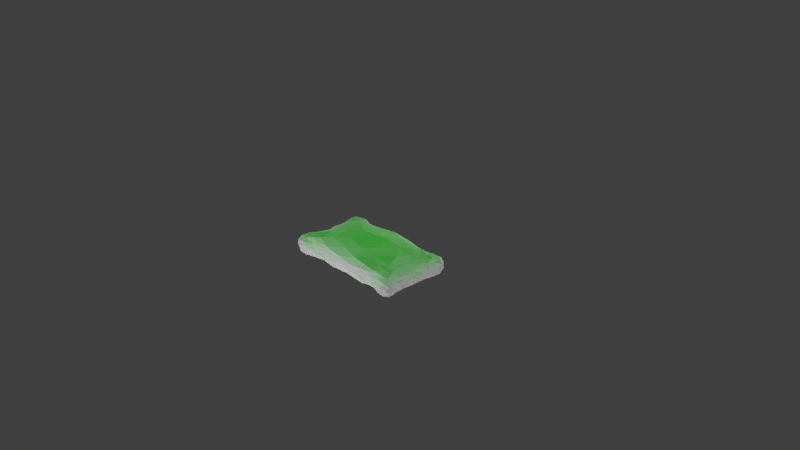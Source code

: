 # Source: Pillow.blend  (saved by Blender 2.79.0; exported with 4.5.12 LTS)
import bpy
from mathutils import Matrix  # noqa: F401  (used for matrix-valued properties, if any)

bpy.ops.wm.read_factory_settings(use_empty=True)
scene = bpy.context.scene
scene.name = 'Scene'

# ---- collections
col_collection_1 = bpy.data.collections.new('Collection 1'); scene.collection.children.link(col_collection_1)

# ---- images (referenced by path relative to the original .blend; pixels are not part of the script)
import os
ASSET_DIR = os.environ.get("B2B_ASSET_DIR", "")  # directory of the original .blend (textures are referenced by path, not embedded)
HERE = os.path.dirname(os.path.abspath(__file__))  # packed textures are extracted next to this script under _unpacked/

def load_image(name, relpath, width, height, colorspace="sRGB"):
    """Load a texture the original file referenced (path relative to the .blend, or extracted next to this script)."""
    p = next((c for c in (os.path.join(HERE, relpath), os.path.join(ASSET_DIR, relpath)) if relpath and os.path.exists(c)), "")
    if p:
        img = bpy.data.images.load(p, check_existing=True)
        img.name = name
    else:  # same state as the original file: an image datablock whose file is absent (Cycles renders it pink)
        img = bpy.data.images.new(name, width, height)
        img.source = "FILE"
        img.filepath = "//" + (relpath or name)
    img.colorspace_settings.name = colorspace
    return img
img_baked_pillow_test = load_image('baked pillow test', '', 1024, 1024, 'sRGB')

# ---- materials (node trees are filled in below, after node groups)
mat_material_002 = bpy.data.materials.new('Material.002')
mat_material_002.alpha_threshold = 0.0
mat_material_002.roughness = 0.5

# ---- material node trees
mat_material_002.use_nodes = True; mat_material_002.node_tree.nodes.clear()
_N = mat_material_002.node_tree.nodes; _L = mat_material_002.node_tree.links
n0 = _N.new('ShaderNodeOutputMaterial'); n0.name = 'Material Output'; n0.location = (300, 300)
n1 = _N.new('ShaderNodeBsdfDiffuse'); n1.name = 'Diffuse BSDF'; n1.location = (10, 300)
n2 = _N.new('ShaderNodeTexImage'); n2.name = 'Image Texture'; n2.location = (186, 166)
n2.width = 140
n2.image = img_baked_pillow_test
_L.new(n1.outputs[0], n0.inputs[0])
n0.is_active_output = True

# ---- world
world_world = bpy.data.worlds.new('World'); scene.world = world_world
world_world.color = (0.05088, 0.05088, 0.05088)
world_world.use_sun_shadow = False
world_world.sun_shadow_jitter_overblur = 0.0
world_world.cycles.sampling_method = 'MANUAL'

# ---- cameras
cam_camera = bpy.data.cameras.new('Camera')
cam_camera.clip_end = 100.0
cam_camera.lens = 35.0
cam_camera.sensor_width = 32.0
cam_camera.sensor_height = 18.0
cam_camera.ortho_scale = 7.314
cam_camera.dof.focus_distance = 0.0

# ---- lights
light_lamp_005 = bpy.data.lights.new('Lamp.005', 'POINT')
light_lamp_005.transmission_factor = 0.0
light_lamp_005.cutoff_distance = 30.0
light_lamp_005.energy = 100.0
light_lamp_005.shadow_buffer_clip_start = 1.001
light_lamp_005.shadow_soft_size = 0.1
light_lamp_005.shadow_maximum_resolution = 0.006
light_lamp_005.use_absolute_resolution = True
light_lamp_004 = bpy.data.lights.new('Lamp.004', 'POINT')
light_lamp_004.transmission_factor = 0.0
light_lamp_004.cutoff_distance = 30.0
light_lamp_004.energy = 100.0
light_lamp_004.shadow_buffer_clip_start = 1.001
light_lamp_004.shadow_soft_size = 0.1
light_lamp_004.shadow_maximum_resolution = 0.006
light_lamp_004.use_absolute_resolution = True
light_lamp_003 = bpy.data.lights.new('Lamp.003', 'POINT')
light_lamp_003.transmission_factor = 0.0
light_lamp_003.cutoff_distance = 30.0
light_lamp_003.energy = 100.0
light_lamp_003.shadow_buffer_clip_start = 1.001
light_lamp_003.shadow_soft_size = 0.1
light_lamp_003.shadow_maximum_resolution = 0.006
light_lamp_003.use_absolute_resolution = True
light_lamp_002 = bpy.data.lights.new('Lamp.002', 'POINT')
light_lamp_002.transmission_factor = 0.0
light_lamp_002.cutoff_distance = 30.0
light_lamp_002.energy = 100.0
light_lamp_002.shadow_buffer_clip_start = 1.001
light_lamp_002.shadow_soft_size = 0.1
light_lamp_002.shadow_maximum_resolution = 0.006
light_lamp_002.use_absolute_resolution = True
light_lamp_001 = bpy.data.lights.new('Lamp.001', 'POINT')
light_lamp_001.transmission_factor = 0.0
light_lamp_001.cutoff_distance = 30.0
light_lamp_001.energy = 100.0
light_lamp_001.shadow_buffer_clip_start = 1.001
light_lamp_001.shadow_soft_size = 0.1
light_lamp_001.shadow_maximum_resolution = 0.006
light_lamp_001.use_absolute_resolution = True
light_lamp = bpy.data.lights.new('Lamp', 'POINT')
light_lamp.color = (0.02372, 1.0, 0.0)
light_lamp.transmission_factor = 0.0
light_lamp.cutoff_distance = 30.0
light_lamp.energy = 100.0
light_lamp.shadow_buffer_clip_start = 1.001
light_lamp.shadow_soft_size = 0.1
light_lamp.shadow_maximum_resolution = 0.006
light_lamp.use_absolute_resolution = True

# ---- meshes
me_icosphere = bpy.data.meshes.new('Icosphere')
me_icosphere.from_pydata([(0.0, 0.0008979, -0.971), (0.7522, -0.5567, -0.511), (-0.2275, -0.5704, -0.1857), (-0.8559, -0.0009717, -0.4169), (-0.2363, 0.6693, -0.2069), (0.7868, 0.5731, -0.6636), (0.2284, -0.5856, 0.2006), (-0.7479, -0.555, 0.5524), (-0.7195, 0.5459, 0.3927), (0.2339, 0.6422, 0.1688), (0.7901, -0.008092, 0.284), (0.0, 0.0003155, 0.9248), (-0.1592, -0.4502, -0.618), (0.4198, -0.2986, -0.7721), (0.2191, -0.5578, -0.2265), (0.8206, -0.0002708, -0.4717), (0.4287, 0.3137, -0.8992), (-0.5244, 0.0001716, -0.8394), (-0.7088, -0.5252, -0.6122), (-0.1563, 0.4817, -0.7196), (-0.7251, 0.544, -0.7153), (0.2302, 0.6551, -0.2697), (0.8584, -0.3442, 0.02025), (0.8485, 0.308, -0.02759), (0.0, -0.5978, 0.007814), (0.5146, -0.6123, 0.00583), (-0.8584, -0.3442, 0.02025), (-0.5146, -0.6123, 0.00583), (-0.6, 0.6687, -0.06882), (-0.8485, 0.308, -0.02759), (0.6, 0.6687, -0.06882), (0.0, 0.6581, -0.02357), (0.6962, -0.5106, 0.5682), (-0.2177, -0.5746, 0.2639), (-0.754, -0.01137, 0.361), (-0.2277, 0.6203, 0.2448), (0.6762, 0.4979, 0.4429), (0.1581, -0.4654, 0.6975), (0.515, 0.0005278, 0.7788), (-0.4139, -0.2982, 0.7703), (-0.413, 0.2964, 0.7529), (0.1563, 0.4647, 0.7055), (-0.07999, -0.237, -0.7642), (0.5725, -0.4061, -0.6017), (-0.006341, -0.5324, -0.2115), (0.7909, -0.2719, -0.4702), (0.5957, 0.4503, -0.8111), (-0.2625, -4.827e-05, -0.9177), (-0.7944, -0.2585, -0.4706), (-0.08063, 0.2432, -0.844), (-0.4945, 0.6496, -0.4222), (0.5098, 0.6425, -0.4422), (0.8814, -0.4749, -0.2907), (0.824, 0.1475, 0.1331), (-0.1141, -0.5886, -0.07335), (0.373, -0.5762, 0.07673), (-0.8686, -0.1582, -0.1974), (-0.664, -0.6661, 0.2149), (-0.3924, 0.6704, -0.14), (-0.8364, 0.4223, 0.2168), (0.7482, 0.716, -0.2448), (0.1128, 0.6588, 0.06418), (0.4501, -0.5515, 0.3134), (-0.4626, -0.5457, 0.3162), (-0.761, 0.2614, 0.407), (0.006684, 0.6169, 0.2126), (0.764, 0.2483, 0.4058), (0.2004, -0.5835, 0.4446), (0.2616, 0.0, 0.9056), (-0.5761, -0.417, 0.6458), (-0.563, 0.4203, 0.611), (0.1994, 0.6027, 0.4701), (-0.2092, -0.5502, -0.4367), (0.2116, -0.1513, -0.8844), (0.4466, -0.5543, -0.2633), (0.8081, 0.263, -0.5337), (0.2127, 0.1545, -0.9253), (-0.7113, 9.269e-05, -0.6544), (-0.4344, -0.5561, -0.2562), (-0.213, 0.6529, -0.5555), (-0.8105, 0.2507, -0.5247), (-0.006793, 0.6618, -0.2723), (0.8324, -0.1562, 0.1663), (0.8628, 0.4423, -0.2679), (0.1138, -0.6063, 0.08281), (0.6449, -0.5811, -0.1285), (-0.8806, -0.4585, 0.3096), (-0.3667, -0.5681, -0.05051), (-0.6884, 0.6836, 0.2598), (-0.8439, 0.1576, -0.2323), (0.3745, 0.6485, 0.05561), (-0.112, 0.6715, -0.1001), (0.7868, -0.2637, 0.4721), (0.006618, -0.6048, 0.2667), (-0.7852, -0.2776, 0.4805), (-0.4764, 0.5918, 0.3129), (0.4626, 0.5897, 0.3029), (0.07979, -0.246, 0.8681), (0.6793, -0.001482, 0.5258), (-0.2113, -0.1514, 0.8896), (-0.211, 0.1533, 0.8967), (0.08162, 0.2466, 0.8993), (0.3375, 0.2433, 0.7895), (0.59, 0.2461, 0.6046), (0.4169, 0.4663, 0.5855), (-0.1271, 0.3776, 0.731), (-0.04462, 0.6024, 0.5455), (-0.3309, 0.5261, 0.5494), (-0.4195, 0.0001933, 0.8076), (-0.628, 0.1526, 0.6405), (-0.6256, -0.1536, 0.6083), (-0.1288, -0.3827, 0.747), (-0.3337, -0.5102, 0.5605), (-0.04822, -0.5512, 0.5104), (0.3341, -0.2383, 0.7393), (0.4233, -0.4865, 0.6261), (0.6062, -0.244, 0.7131), (0.81, 0.4164, 0.2685), (0.8405, 0.612, 0.06775), (0.6697, 0.6435, 0.2423), (-0.1115, 0.6696, 0.1011), (-0.2408, 0.6651, -0.03353), (-0.381, 0.6581, 0.1244), (-0.8218, 0.1465, 0.1878), (-0.8642, 0.001555, -0.02946), (-0.8367, -0.156, 0.2197), (-0.3699, -0.5743, 0.09734), (-0.2438, -0.593, 0.009193), (-0.1102, -0.5998, 0.1296), (0.6505, -0.6052, 0.2288), (0.855, -0.6062, 0.05452), (0.8506, -0.4466, 0.3471), (0.2408, 0.6651, -0.03353), (0.3875, 0.6591, -0.1692), (0.1063, 0.667, -0.13), (-0.8405, 0.612, 0.06775), (-0.7371, 0.7319, -0.3803), (-0.8664, 0.4237, -0.3547), (-0.855, -0.6062, 0.05452), (-0.8768, -0.4694, -0.3657), (-0.6399, -0.5939, -0.1822), (0.2438, -0.593, 0.009193), (0.1097, -0.5739, -0.1026), (0.3647, -0.5721, -0.07658), (0.8642, 0.001555, -0.02946), (0.8545, -0.1549, -0.2394), (0.8405, 0.1562, -0.2664), (0.3395, 0.5498, -0.607), (0.1292, 0.3972, -0.7904), (0.04628, 0.615, -0.5421), (-0.4354, 0.5256, -0.7069), (-0.3438, 0.2495, -0.8457), (-0.6236, 0.2618, -0.7814), (-0.6068, -0.25, -0.6871), (-0.3441, -0.25, -0.8506), (-0.4192, -0.4642, -0.5836), (0.6395, 0.155, -0.6958), (0.6361, -0.1542, -0.6765), (0.4231, 3.174e-05, -0.832), (0.05102, -0.529, -0.4111), (0.1298, -0.3785, -0.702), (0.3335, -0.5141, -0.5509), (0.7851, -0.4189, -0.5512), (0.8403, -0.5289, -0.456), (0.8483, -0.2422, 0.07174), (0.5774, -0.601, -0.0259), (0.7656, -0.3972, 0.6217), (0.5539, -0.4927, 0.5799), (0.6564, -0.3911, 0.6698), (0.6728, -0.5746, 0.4043), (0.895, -0.4819, 0.07625), (0.8707, -0.4024, 0.2024), (0.3695, -0.5659, 0.01574), (0.873, -0.4212, -0.08863), (0.4432, -0.5916, 0.04206), (0.5701, -0.5402, 0.4057), (0.6108, -0.5391, -0.3758), (0.7076, -0.595, -0.3552), (0.5909, -0.6182, 0.1147), (0.6733, -0.6531, 0.03192), (0.7968, -0.4893, 0.5477), (0.4383, -0.5933, -0.03827), (0.8428, -0.1592, -0.01446), (0.8561, -0.2532, -0.08623), (0.8617, -0.08001, -0.1503), (0.8593, -0.07973, 0.07438), (0.4967, -0.5846, -0.09218), (0.4086, -0.5699, -0.1503), (0.5374, -0.5454, -0.1746), (0.3058, -0.5793, -0.03743), (0.3089, -0.5942, 0.05178), (0.8231, -0.3431, 0.4489), (0.8233, -0.3079, 0.2352), (0.8246, -0.2005, 0.3331), (0.8082, -0.5962, 0.4102), (0.7675, -0.6476, 0.1943), (0.872, -0.5463, 0.2392), (0.4163, -0.5625, 0.1677), (0.5104, -0.5915, 0.1282), (0.5444, -0.5807, 0.263), (0.7053, -0.2486, 0.6141), (0.5109, -0.3701, 0.6502), (0.4397, -0.5474, 0.5052), (0.7727, -0.6543, -0.1137), (0.8243, -0.6152, -0.3207), (0.8877, -0.5569, -0.1413), (0.8321, -0.3254, -0.1751), (0.8306, -0.3801, -0.4199), (0.8349, -0.2177, -0.388), (0.6816, 0.5147, -0.7099), (0.655, 0.6556, -0.6048), (0.7619, 0.6774, -0.527), (0.8526, 0.3732, -0.1471), (0.4967, 0.6355, -0.03719), (0.5806, 0.5768, 0.3518), (0.6289, 0.3645, 0.5217), (0.5461, 0.4958, 0.5485), (0.7647, 0.4671, 0.4228), (0.7376, 0.7064, 0.03701), (0.6515, 0.6638, 0.09449), (0.8508, 0.1472, -0.03797), (0.8535, 0.2229, 0.06783), (0.6715, 0.7044, -0.1299), (0.7223, 0.3702, 0.4412), (0.8066, 0.4072, -0.6158), (0.8522, 0.5244, -0.4865), (0.8355, 0.3611, 0.1247), (0.873, 0.4514, 0.004484), (0.6776, 0.613, 0.36), (0.3839, 0.6485, -0.05302), (0.5011, 0.6394, -0.1319), (0.8475, 0.2254, -0.1541), (0.7085, 0.3481, -0.6772), (0.5523, 0.5778, -0.6701), (0.8395, 0.2921, -0.2816), (0.8364, 0.2075, -0.3993), (0.8467, 0.3422, -0.4447), (0.8308, 0.07878, -0.161), (0.859, 0.07342, 0.04897), (0.3128, 0.6644, -0.09991), (0.3065, 0.6443, 0.003457), (0.5772, 0.6218, 0.2317), (0.5561, 0.6363, 0.1187), (0.4414, 0.6194, 0.188), (0.7957, 0.5848, 0.31), (0.8678, 0.5226, 0.2156), (0.7585, 0.6701, 0.2187), (0.8045, 0.2028, 0.2908), (0.8412, 0.2809, 0.2129), (0.7909, 0.329, 0.3569), (0.4353, 0.5373, 0.4751), (0.5077, 0.3784, 0.6601), (0.6816, 0.2469, 0.5157), (0.8692, 0.5346, -0.1234), (0.8339, 0.6306, -0.3056), (0.7714, 0.7016, -0.0895), (0.578, 0.6736, -0.2152), (0.632, 0.6634, -0.429), (0.4678, 0.6598, -0.2859), (-0.8208, 0.4927, 0.4099), (-0.742, 0.3884, 0.4194), (-0.6321, 0.4739, 0.4771), (-0.7773, 0.3834, -0.6341), (-0.6595, 0.6764, 0.07703), (-0.8555, 0.2254, -0.1283), (-0.7153, 0.07494, 0.4953), (-0.3839, 0.6485, -0.05302), (-0.4983, 0.6369, -0.009462), (-0.8083, 0.07157, 0.303), (-0.873, 0.4514, 0.004484), (-0.7203, 0.6627, -0.6275), (-0.8128, 0.4954, -0.5788), (-0.577, 0.5283, -0.6713), (-0.6253, 0.6392, -0.6525), (-0.5013, 0.6385, -0.12), (-0.8511, 0.3635, 0.09555), (-0.779, 0.1318, 0.4116), (-0.8439, 0.1291, -0.4768), (-0.7263, 0.6422, 0.3251), (-0.857, 0.07595, -0.3196), (-0.6146, 0.6134, 0.3486), (-0.8428, 0.2192, 0.09204), (-0.8508, 0.1472, -0.03797), (-0.7376, 0.7064, 0.03701), (-0.6597, 0.7201, -0.1585), (-0.8459, 0.3649, -0.1779), (-0.6718, 0.3898, -0.7326), (-0.7139, 0.2525, -0.643), (-0.4597, 0.5918, -0.5689), (-0.8401, 0.2847, -0.2779), (-0.8294, 0.3254, -0.4632), (-0.8477, 0.2, -0.3698), (-0.8766, 0.5358, -0.156), (-0.7813, 0.7261, -0.1373), (-0.8435, 0.645, -0.4364), (-0.8347, 0.6107, 0.3422), (-0.772, 0.6873, 0.1897), (-0.8741, 0.5321, 0.1658), (-0.8418, 0.07144, 0.07334), (-0.8005, 0.3393, 0.351), (-0.8381, 0.2839, 0.2119), (-0.7942, 0.2099, 0.3144), (-0.4516, 0.6143, 0.2102), (-0.5643, 0.6383, 0.1259), (-0.5951, 0.629, 0.2114), (-0.3101, 0.6548, 0.03993), (-0.5218, 0.5279, 0.4963), (-0.5922, 0.2823, 0.6029), (-0.6733, 0.3373, 0.5352), (-0.6931, 0.2052, 0.5118), (-0.3159, 0.6736, -0.08657), (-0.8385, 0.07775, -0.1383), (-0.5652, 0.6666, -0.2058), (-0.458, 0.6689, -0.2557), (-0.6072, 0.6505, -0.4229), (-0.7102, -0.6372, 0.4281), (-0.6007, -0.5499, 0.379), (-0.6601, -0.4829, 0.6033), (-0.5815, -0.5243, -0.3968), (-0.8883, -0.4067, 0.1868), (-0.4389, -0.5948, -0.02872), (-0.8428, -0.1592, -0.01446), (-0.84, -0.2388, 0.0984), (-0.6733, -0.6531, 0.03192), (-0.8099, -0.5061, -0.5262), (-0.6759, -0.6045, -0.4372), (-0.7683, -0.3951, -0.6041), (-0.8657, -0.251, -0.06642), (-0.5978, -0.6195, 0.1042), (-0.8468, -0.5225, 0.4883), (-0.7869, -0.4187, 0.6173), (-0.4436, -0.5883, 0.05516), (-0.895, -0.4819, 0.07625), (-0.8574, -0.4176, -0.1065), (-0.5724, -0.5945, -0.03898), (-0.4937, -0.5874, -0.08977), (-0.5257, -0.545, -0.1824), (-0.4023, -0.5712, -0.1345), (-0.7562, -0.6443, -0.143), (-0.8808, -0.5569, -0.1748), (-0.8023, -0.6086, -0.3834), (-0.8308, -0.6131, 0.3495), (-0.8642, -0.542, 0.2053), (-0.7778, -0.6674, 0.1619), (-0.5607, -0.575, 0.2404), (-0.5167, -0.5923, 0.1315), (-0.4222, -0.5639, 0.1948), (-0.8146, -0.206, 0.3556), (-0.8282, -0.3202, 0.2405), (-0.8297, -0.3613, 0.4162), (-0.8344, -0.08047, 0.08999), (-0.702, -0.3567, 0.6597), (-0.5194, -0.5029, 0.4772), (-0.8675, -0.07997, -0.1292), (-0.8328, -0.3188, -0.1723), (-0.8457, -0.2119, -0.3625), (-0.825, -0.3639, -0.4364)], [], [(0, 73, 42), (1, 43, 45, 162), (0, 42, 47), (0, 47, 49), (0, 49, 76), (1, 162, 163), (2, 44, 54), (3, 48, 355, 56), (4, 50, 313, 58), (5, 210, 211), (1, 163, 177), (2, 54, 87), (3, 56, 89, 279), (4, 58, 91), (5, 211, 225), (6, 62, 67), (7, 316, 317), (8, 260, 261), (9, 65, 71), (10, 66, 98), (38, 102, 68), (38, 103, 102), (36, 214, 216), (41, 105, 101), (41, 106, 105), (35, 95, 107), (40, 108, 100), (40, 109, 108), (34, 94, 110), (39, 111, 99), (39, 112, 111), (33, 93, 113), (37, 114, 97), (37, 115, 114), (32, 166, 168), (23, 226, 221), (23, 227, 226), (30, 213, 219), (31, 120, 61), (31, 121, 120), (28, 263, 267), (29, 281, 275), (29, 282, 281), (26, 319, 322), (27, 331, 328), (27, 127, 126, 331), (24, 84, 128), (25, 178, 174), (25, 179, 178), (22, 164, 171), (30, 229, 213), (30, 230, 229), (21, 81, 134), (28, 283, 263), (28, 284, 283), (20, 262, 271), (26, 332, 319), (26, 333, 332), (18, 318, 325), (24, 141, 84), (24, 142, 141), (14, 74, 187, 143), (22, 182, 164), (22, 183, 182), (15, 75, 235, 146), (16, 147, 46), (16, 148, 147), (19, 79, 149), (19, 150, 79), (19, 151, 150), (17, 77, 152), (17, 153, 77), (17, 154, 153), (12, 72, 155), (15, 156, 75), (15, 157, 156), (13, 73, 158), (12, 159, 72), (12, 160, 159), (13, 43, 161), (161, 74, 14), (161, 43, 74), (43, 1, 176, 74), (159, 161, 14), (159, 160, 161), (160, 13, 161), (72, 44, 2), (72, 159, 44), (159, 14, 44), (158, 76, 16), (158, 73, 76), (73, 0, 76), (156, 158, 16), (156, 157, 158), (157, 13, 158), (75, 232, 224), (75, 156, 46, 232), (156, 16, 46), (155, 78, 318, 18), (155, 72, 78), (72, 2, 78), (153, 155, 18), (153, 154, 155), (154, 12, 155), (77, 48, 3), (77, 153, 48), (153, 18, 326, 48), (152, 287, 286), (152, 77, 80, 287), (77, 3, 277, 80), (272, 286, 20), (150, 151, 152), (151, 17, 152), (79, 50, 4), (79, 150, 288, 50), (150, 272, 288), (149, 81, 21), (149, 79, 81), (79, 4, 81), (147, 149, 21), (147, 148, 149), (148, 19, 149), (46, 233, 209), (46, 147, 51, 233), (147, 21, 51), (146, 234, 231), (146, 235, 234), (75, 224, 236), (144, 237, 220), (144, 184, 145, 146, 237), (145, 15, 146), (82, 53, 10), (82, 185, 144, 238, 53), (144, 220, 238), (143, 186, 181), (143, 187, 186), (74, 176, 188), (141, 189, 172), (141, 142, 143, 189), (142, 14, 143), (84, 55, 6), (84, 141, 190, 55), (141, 172, 190), (140, 335, 334), (140, 336, 335), (78, 2, 87, 337), (138, 338, 323), (138, 339, 338), (139, 324, 340), (86, 341, 329), (86, 342, 341), (138, 323, 343), (137, 289, 285), (137, 290, 289), (80, 277, 291), (135, 292, 269), (135, 293, 292), (136, 270, 294), (88, 295, 278), (88, 296, 295), (135, 269, 297), (134, 91, 31), (134, 81, 91), (81, 4, 91), (132, 134, 31), (132, 239, 133, 134), (133, 21, 134), (90, 61, 9), (90, 240, 132, 61), (132, 31, 61), (131, 191, 180), (131, 192, 191), (82, 10, 92, 193), (129, 194, 169), (129, 195, 194), (130, 170, 196), (55, 197, 62, 6), (55, 198, 197), (129, 169, 199), (128, 93, 33), (128, 84, 93), (84, 6, 93), (126, 128, 33), (126, 127, 128), (127, 24, 128), (57, 344, 315), (57, 345, 344), (126, 33, 63, 346), (125, 347, 94, 34), (125, 348, 347), (86, 329, 349), (123, 125, 34, 268), (123, 298, 124, 350, 125), (124, 321, 350), (59, 299, 259), (59, 300, 299), (123, 268, 301), (122, 302, 95, 35), (122, 303, 302), (88, 278, 304), (120, 122, 35), (120, 121, 305, 122), (121, 266, 305), (61, 65, 9), (61, 120, 65), (120, 35, 65), (119, 241, 228), (119, 242, 241), (90, 9, 96, 243), (117, 244, 217), (117, 245, 244), (118, 218, 246), (53, 247, 66, 10), (53, 248, 247), (117, 217, 249), (116, 98, 38), (116, 200, 92, 98), (92, 10, 98), (114, 116, 38), (114, 115, 201, 116), (115, 167, 201), (97, 68, 11), (97, 114, 68), (114, 38, 68), (113, 67, 37), (113, 93, 67), (93, 6, 67), (111, 113, 37), (111, 112, 113), (112, 33, 113), (99, 97, 11), (99, 111, 97), (111, 37, 97), (110, 69, 39), (110, 94, 351, 69), (94, 330, 351), (108, 110, 39), (108, 109, 110), (109, 265, 34, 110), (100, 99, 11), (100, 108, 99), (108, 39, 99), (107, 70, 40), (107, 95, 306, 70), (95, 280, 306), (105, 107, 40), (105, 106, 107), (106, 35, 107), (101, 100, 11), (101, 105, 100), (105, 40, 100), (104, 71, 41), (104, 250, 96, 71), (96, 9, 71), (102, 104, 41), (102, 103, 251, 104), (103, 215, 251), (68, 101, 11), (68, 102, 101), (102, 41, 101), (98, 103, 38), (98, 66, 252, 103), (66, 223, 252), (71, 106, 41), (71, 65, 106), (65, 35, 106), (70, 307, 109, 40), (70, 308, 307), (64, 276, 309), (69, 112, 39), (69, 352, 63, 112), (63, 33, 112), (67, 115, 37), (67, 62, 202, 115), (62, 175, 202), (83, 253, 212), (83, 254, 253), (60, 222, 255), (91, 121, 31), (91, 58, 310, 121), (58, 274, 310), (89, 311, 264), (89, 56, 353, 124, 311), (56, 327, 353), (87, 127, 27, 320), (87, 54, 127), (54, 24, 127), (85, 203, 165), (85, 204, 203), (52, 173, 205), (60, 256, 222), (60, 257, 256), (51, 21, 133, 258), (58, 312, 274), (58, 313, 312), (50, 273, 314), (56, 354, 327), (56, 355, 354), (48, 326, 356), (54, 142, 24), (54, 44, 142), (44, 14, 142), (52, 206, 173), (52, 207, 206), (45, 15, 145, 208), (76, 148, 16), (76, 49, 148), (49, 19, 148), (49, 151, 19), (49, 47, 151), (47, 17, 151), (47, 154, 17), (47, 42, 154), (42, 12, 154), (45, 157, 15), (45, 43, 157), (43, 13, 157), (42, 160, 12), (42, 73, 160), (73, 13, 160), (206, 208, 145), (206, 207, 208), (207, 45, 208), (173, 183, 22), (173, 206, 183), (206, 145, 183), (205, 170, 130), (205, 173, 170), (173, 22, 170), (203, 205, 130), (203, 204, 205), (204, 52, 205), (165, 179, 25), (165, 203, 179), (203, 130, 179), (202, 167, 115), (202, 175, 167), (175, 32, 167), (201, 168, 116), (201, 167, 168), (167, 32, 168), (199, 175, 62), (199, 169, 175), (169, 32, 175), (197, 199, 62), (197, 198, 199), (198, 129, 199), (196, 171, 131), (196, 170, 171), (170, 22, 171), (194, 196, 131), (194, 195, 196), (195, 130, 196), (169, 180, 32), (169, 194, 180), (194, 131, 180), (191, 193, 92), (191, 192, 193), (192, 82, 193), (180, 166, 32), (180, 191, 166), (191, 92, 166), (190, 174, 55), (190, 172, 174), (172, 25, 174), (172, 181, 25), (172, 189, 181), (189, 143, 181), (188, 177, 85), (188, 176, 177), (176, 1, 177), (186, 188, 85), (186, 187, 188), (187, 74, 188), (181, 165, 25), (181, 186, 165), (186, 85, 165), (182, 184, 144), (182, 183, 184), (183, 145, 184), (164, 185, 82), (164, 182, 185), (182, 144, 185), (171, 192, 131), (171, 164, 192), (164, 82, 192), (178, 195, 129), (178, 179, 195), (179, 130, 195), (174, 198, 55), (174, 178, 198), (178, 129, 198), (168, 200, 116), (168, 166, 200), (166, 92, 200), (177, 204, 85), (177, 163, 204), (163, 52, 204), (163, 207, 52), (163, 162, 207), (162, 45, 207), (256, 258, 133), (256, 257, 258), (257, 51, 258), (222, 230, 30), (222, 256, 230), (256, 133, 230), (255, 218, 118), (255, 222, 218), (222, 30, 218), (253, 255, 118), (253, 254, 255), (254, 60, 255), (212, 227, 23), (212, 253, 227), (253, 118, 227), (252, 215, 103), (252, 223, 215), (223, 36, 215), (251, 216, 104), (251, 215, 216), (215, 36, 216), (249, 223, 66), (249, 217, 223), (217, 36, 223), (247, 249, 66), (247, 248, 249), (248, 117, 249), (246, 219, 119), (246, 218, 219), (218, 30, 219), (244, 246, 119), (244, 245, 246), (245, 118, 246), (217, 228, 36), (217, 244, 228), (244, 119, 228), (241, 243, 96), (241, 242, 243), (242, 90, 243), (228, 214, 36), (228, 241, 214), (241, 96, 214), (238, 221, 53), (238, 220, 221), (220, 23, 221), (220, 231, 23), (220, 237, 231), (237, 146, 231), (236, 225, 83), (236, 224, 225), (224, 5, 225), (234, 236, 83), (234, 235, 236), (235, 75, 236), (231, 212, 23), (231, 234, 212), (234, 83, 212), (209, 210, 5), (209, 233, 210), (233, 51, 210), (224, 209, 5), (224, 232, 209), (232, 46, 209), (229, 239, 132), (229, 230, 239), (230, 133, 239), (213, 240, 90), (213, 229, 240), (229, 132, 240), (219, 242, 119), (219, 213, 242), (213, 90, 242), (226, 245, 117), (226, 227, 245), (227, 118, 245), (221, 248, 53), (221, 226, 248), (226, 117, 248), (216, 250, 104), (216, 214, 250), (214, 96, 250), (225, 254, 83), (225, 211, 254), (211, 60, 254), (211, 257, 60), (211, 210, 257), (210, 51, 257), (314, 270, 136), (314, 273, 270), (273, 20, 270), (312, 314, 136), (312, 313, 314), (313, 50, 314), (274, 284, 28), (274, 312, 284), (312, 136, 284), (264, 282, 29), (264, 311, 282), (311, 124, 282), (310, 266, 121), (310, 274, 266), (274, 28, 266), (309, 265, 109), (309, 276, 265), (276, 34, 265), (307, 309, 109), (307, 308, 309), (308, 64, 309), (306, 261, 70), (306, 280, 261), (280, 8, 261), (305, 267, 122), (305, 266, 267), (266, 28, 267), (304, 280, 95), (304, 278, 280), (278, 8, 280), (302, 304, 95), (302, 303, 304), (303, 88, 304), (301, 276, 64), (301, 268, 276), (268, 34, 276), (299, 301, 64), (299, 300, 301), (300, 123, 301), (259, 260, 8), (259, 299, 260), (299, 64, 260), (297, 275, 59), (297, 269, 275), (269, 29, 275), (295, 297, 59), (295, 296, 297), (296, 135, 297), (278, 259, 8), (278, 295, 259), (295, 59, 259), (294, 271, 137), (294, 270, 271), (270, 20, 271), (292, 294, 137), (292, 293, 294), (293, 136, 294), (269, 285, 29), (269, 292, 285), (292, 137, 285), (291, 279, 89), (291, 277, 279), (277, 3, 279), (289, 291, 89), (289, 290, 291), (290, 80, 291), (285, 264, 29), (285, 289, 264), (289, 89, 264), (288, 273, 50), (288, 272, 273), (272, 20, 273), (150, 152, 286, 272), (286, 262, 20), (286, 287, 262), (287, 80, 262), (271, 290, 137), (271, 262, 290), (262, 80, 290), (283, 293, 135), (283, 284, 293), (284, 136, 293), (263, 296, 88), (263, 283, 296), (283, 135, 296), (281, 298, 123), (281, 282, 298), (282, 124, 298), (275, 300, 59), (275, 281, 300), (281, 123, 300), (267, 303, 122), (267, 263, 303), (263, 88, 303), (261, 308, 70), (261, 260, 308), (260, 64, 308), (356, 324, 139), (356, 326, 324), (326, 18, 324), (354, 356, 139), (354, 355, 356), (355, 48, 356), (327, 333, 26), (327, 354, 333), (354, 139, 333), (353, 321, 124), (353, 327, 321), (327, 26, 321), (351, 317, 69), (351, 330, 317), (330, 7, 317), (350, 322, 125), (350, 321, 322), (321, 26, 322), (349, 330, 94), (349, 329, 330), (329, 7, 330), (347, 349, 94), (347, 348, 349), (348, 86, 349), (344, 346, 63), (344, 345, 346), (345, 126, 346), (315, 316, 7), (315, 344, 316), (344, 63, 316), (343, 328, 57), (343, 323, 328), (323, 27, 328), (341, 343, 57), (341, 342, 343), (342, 138, 343), (329, 315, 7), (329, 341, 315), (341, 57, 315), (340, 325, 140), (340, 324, 325), (324, 18, 325), (338, 340, 140), (338, 339, 340), (339, 139, 340), (323, 334, 27), (323, 338, 334), (338, 140, 334), (335, 337, 87), (335, 336, 337), (336, 78, 337), (334, 320, 27), (334, 335, 320), (335, 87, 320), (325, 336, 140), (325, 318, 336), (318, 78, 336), (332, 339, 138), (332, 333, 339), (333, 139, 339), (319, 342, 86), (319, 332, 342), (332, 138, 342), (328, 345, 57), (328, 331, 345), (331, 126, 345), (322, 348, 125), (322, 319, 348), (319, 86, 348), (317, 352, 69), (317, 316, 352), (316, 63, 352)])
_uv = me_icosphere.uv_layers.new(name='UVMap')
_uv.uv.foreach_set('vector', [0.05857, 0.9397, 0.02792, 0.9852, 0.01327, 0.9083, 0.7258, 0.8553, 0.7551, 0.8064, 0.7895, 0.8639, 0.7544, 0.8602, 0.05857, 0.9397, 0.01327, 0.9083, 0.05857, 0.8737, 0.8296, 0.648, 0.8309, 0.5868, 0.887, 0.6319, 0.8296, 0.648, 0.887, 0.6319, 0.865, 0.7002, 0.7258, 0.8553, 0.7544, 0.8602, 0.734, 0.8788, 0.5649, 0.2885, 0.5611, 0.2336, 0.5913, 0.2622, 0.1856, 0.5667, 0.2435, 0.5648, 0.2297, 0.5885, 0.2121, 0.6261, 0.2716, 0.2794, 0.3236, 0.3378, 0.2868, 0.3326, 0.2601, 0.3192, 0.3485, 0.01832, 0.3402, 0.0518, 0.3214, 0.02729, 0.5047, 0.04333, 0.5174, 0.02221, 0.5392, 0.05653, 0.5649, 0.2885, 0.5913, 0.2622, 0.5929, 0.3245, 0.1856, 0.5667, 0.2121, 0.6261, 0.1443, 0.6053, 0.1653, 0.5872, 0.2716, 0.2794, 0.2601, 0.3192, 0.2457, 0.2513, 0.4331, 0.8491, 0.4108, 0.8143, 0.4455, 0.8098, 0.6556, 0.1815, 0.6825, 0.1282, 0.709, 0.1915, 0.7208, 0.4259, 0.6843, 0.3874, 0.7318, 0.4045, 0.3529, 0.7281, 0.3701, 0.6994, 0.3719, 0.7358, 0.179, 0.1727, 0.1735, 0.2295, 0.1128, 0.1881, 0.5682, 0.6242, 0.5123, 0.5919, 0.5678, 0.5604, 0.9224, 0.08319, 0.974, 0.1256, 0.9328, 0.1465, 0.5682, 0.4914, 0.5131, 0.5355, 0.5135, 0.4787, 0.1066, 0.0708, 0.1303, 0.09197, 0.08612, 0.1051, 0.05903, 0.2043, 0.05734, 0.2746, 0.01327, 0.2275, 0.05903, 0.2043, 0.1012, 0.2497, 0.05734, 0.2746, 0.1713, 0.2877, 0.1609, 0.3503, 0.1046, 0.3201, 0.9838, 0.3097, 0.9267, 0.3134, 0.9649, 0.2619, 0.9838, 0.3097, 0.9457, 0.3626, 0.9267, 0.3134, 0.1595, 0.7572, 0.2135, 0.7965, 0.1812, 0.8245, 0.862, 0.3134, 0.8421, 0.2435, 0.9013, 0.2636, 0.862, 0.3134, 0.8016, 0.2932, 0.8421, 0.2435, 0.664, 0.2919, 0.6679, 0.237, 0.7199, 0.2533, 0.8205, 0.173, 0.8703, 0.1287, 0.8794, 0.1924, 0.8205, 0.173, 0.8099, 0.1073, 0.8703, 0.1287, 0.7998, 0.03982, 0.8273, 0.02253, 0.8326, 0.04973, 0.4965, 0.7002, 0.4858, 0.6625, 0.516, 0.6779, 0.4965, 0.7002, 0.4652, 0.6927, 0.4858, 0.6625, 0.2241, 0.07745, 0.2186, 0.1036, 0.1872, 0.06855, 0.2263, 0.2256, 0.2015, 0.2558, 0.2048, 0.2, 0.2263, 0.2256, 0.2336, 0.2844, 0.2015, 0.2558, 0.2488, 0.3717, 0.2182, 0.3896, 0.233, 0.3482, 0.1042, 0.6489, 0.1192, 0.6815, 0.08762, 0.6765, 0.1042, 0.6489, 0.1396, 0.6528, 0.1192, 0.6815, 0.2448, 0.6866, 0.2526, 0.7291, 0.2189, 0.7015, 0.6044, 0.3618, 0.6156, 0.3448, 0.6252, 0.3836, 0.6044, 0.3618, 0.608, 0.2951, 0.6255, 0.3272, 0.6156, 0.3448, 0.6107, 0.2352, 0.6287, 0.2082, 0.6362, 0.2639, 0.6167, 0.1087, 0.6417, 0.09142, 0.6234, 0.1266, 0.6167, 0.1087, 0.6251, 0.07029, 0.6417, 0.09142, 0.6411, 0.6933, 0.6189, 0.6797, 0.6553, 0.6503, 0.2241, 0.07745, 0.2246, 0.1308, 0.2186, 0.1036, 0.2241, 0.07745, 0.2393, 0.1003, 0.2246, 0.1308, 0.2754, 0.1636, 0.281, 0.2216, 0.2476, 0.1971, 0.2488, 0.3717, 0.2292, 0.4078, 0.2182, 0.3896, 0.2488, 0.3717, 0.2708, 0.3842, 0.2292, 0.4078, 0.0769, 0.4741, 0.1092, 0.4996, 0.08291, 0.508, 0.2448, 0.6866, 0.273, 0.7052, 0.2526, 0.7291, 0.2448, 0.6866, 0.2654, 0.6588, 0.273, 0.7052, 0.4644, 0.4011, 0.5133, 0.3725, 0.5048, 0.3957, 0.6107, 0.2352, 0.6138, 0.1753, 0.6287, 0.2082, 0.6107, 0.2352, 0.5873, 0.2067, 0.6138, 0.1753, 0.561, 0.1781, 0.5556, 0.1217, 0.5803, 0.1326, 0.596, 0.1443, 0.6411, 0.6933, 0.5999, 0.6997, 0.6189, 0.6797, 0.6411, 0.6933, 0.6202, 0.7183, 0.5999, 0.6997, 0.5614, 0.8081, 0.5027, 0.8208, 0.5161, 0.79, 0.5284, 0.7585, 0.901, 0.7522, 0.9631, 0.7413, 0.9343, 0.7953, 0.901, 0.7522, 0.9228, 0.6837, 0.9631, 0.7413, 0.9434, 0.6169, 0.9867, 0.6088, 0.9793, 0.6725, 0.9434, 0.6169, 0.9531, 0.5494, 0.9867, 0.6088, 0.9434, 0.6169, 0.8879, 0.568, 0.9531, 0.5494, 0.1993, 0.4683, 0.1934, 0.5108, 0.1405, 0.4706, 0.1993, 0.4683, 0.2487, 0.5143, 0.1934, 0.5108, 0.8335, 0.5268, 0.7787, 0.5722, 0.7844, 0.5157, 0.4683, 0.2654, 0.5094, 0.2806, 0.473, 0.3299, 0.8487, 0.8686, 0.8741, 0.8136, 0.9039, 0.8605, 0.8487, 0.8686, 0.8074, 0.8164, 0.8741, 0.8136, 0.7721, 0.7611, 0.7998, 0.7044, 0.8351, 0.7566, 0.4683, 0.2654, 0.5178, 0.2169, 0.5094, 0.2806, 0.4683, 0.2654, 0.452, 0.1929, 0.5178, 0.2169, 0.4385, 0.1202, 0.4799, 0.08547, 0.4902, 0.1455, 0.4902, 0.1455, 0.5556, 0.1217, 0.561, 0.1781, 0.4902, 0.1455, 0.4799, 0.08547, 0.5556, 0.1217, 0.4799, 0.08547, 0.5047, 0.04333, 0.5325, 0.07973, 0.5556, 0.1217, 0.5178, 0.2169, 0.4902, 0.1455, 0.561, 0.1781, 0.5178, 0.2169, 0.452, 0.1929, 0.4902, 0.1455, 0.452, 0.1929, 0.4385, 0.1202, 0.4902, 0.1455, 0.5094, 0.2806, 0.5611, 0.2336, 0.5649, 0.2885, 0.5094, 0.2806, 0.5178, 0.2169, 0.5611, 0.2336, 0.5178, 0.2169, 0.561, 0.1781, 0.5611, 0.2336, 0.8351, 0.7566, 0.865, 0.7002, 0.901, 0.7522, 0.8351, 0.7566, 0.7998, 0.7044, 0.865, 0.7002, 0.7998, 0.7044, 0.8296, 0.648, 0.865, 0.7002, 0.8741, 0.8136, 0.8351, 0.7566, 0.901, 0.7522, 0.8741, 0.8136, 0.8074, 0.8164, 0.8351, 0.7566, 0.8074, 0.8164, 0.7721, 0.7611, 0.8351, 0.7566, 0.9039, 0.8605, 0.9171, 0.8294, 0.9323, 0.8553, 0.9039, 0.8605, 0.8741, 0.8136, 0.9343, 0.7953, 0.9171, 0.8294, 0.8741, 0.8136, 0.901, 0.7522, 0.9343, 0.7953, 0.473, 0.3299, 0.5466, 0.3384, 0.5133, 0.3725, 0.4644, 0.4011, 0.473, 0.3299, 0.5094, 0.2806, 0.5466, 0.3384, 0.5094, 0.2806, 0.5649, 0.2885, 0.5466, 0.3384, 0.09805, 0.9135, 0.1502, 0.8737, 0.1502, 0.9465, 0.4441, 0.3734, 0.4112, 0.3067, 0.473, 0.3299, 0.4112, 0.3067, 0.4683, 0.2654, 0.473, 0.3299, 0.1934, 0.5108, 0.2435, 0.5648, 0.1856, 0.5667, 0.1934, 0.5108, 0.2487, 0.5143, 0.2435, 0.5648, 0.09805, 0.9135, 0.1502, 0.9465, 0.1192, 0.9541, 0.08512, 0.947, 0.1405, 0.4706, 0.1379, 0.5034, 0.111, 0.4767, 0.1405, 0.4706, 0.1934, 0.5108, 0.1344, 0.531, 0.1379, 0.5034, 0.1934, 0.5108, 0.1856, 0.5667, 0.1593, 0.5471, 0.1344, 0.531, 0.9548, 0.5167, 0.9222, 0.4923, 0.9564, 0.4787, 0.9531, 0.5494, 0.8879, 0.568, 0.8925, 0.5029, 0.8879, 0.568, 0.8335, 0.5268, 0.8925, 0.5029, 0.3471, 0.2658, 0.3236, 0.3378, 0.2716, 0.2794, 0.3471, 0.2658, 0.3821, 0.3171, 0.3538, 0.3261, 0.3236, 0.3378, 0.3821, 0.3171, 0.3772, 0.3527, 0.3538, 0.3261, 0.338, 0.2026, 0.281, 0.2216, 0.2754, 0.1636, 0.338, 0.2026, 0.3471, 0.2658, 0.281, 0.2216, 0.3471, 0.2658, 0.2716, 0.2794, 0.281, 0.2216, 0.3448, 0.1293, 0.338, 0.2026, 0.2754, 0.1636, 0.9631, 0.7413, 0.9228, 0.6837, 0.9793, 0.6725, 0.9228, 0.6837, 0.9434, 0.6169, 0.9793, 0.6725, 0.9343, 0.7953, 0.9672, 0.7898, 0.9522, 0.82, 0.3821, 0.06209, 0.3448, 0.1293, 0.3072, 0.09112, 0.3549, 0.07567, 0.3448, 0.1293, 0.2754, 0.1636, 0.3072, 0.09112, 0.5284, 0.7585, 0.4982, 0.7612, 0.5139, 0.7312, 0.5284, 0.7585, 0.5161, 0.79, 0.4982, 0.7612, 0.5027, 0.8208, 0.4702, 0.8396, 0.486, 0.8006, 0.5644, 0.7034, 0.5462, 0.733, 0.532, 0.7039, 0.5644, 0.7034, 0.5815, 0.733, 0.5974, 0.7546, 0.5284, 0.7585, 0.5462, 0.733, 0.5974, 0.7546, 0.5614, 0.8081, 0.5284, 0.7585, 0.6004, 0.6556, 0.533, 0.6612, 0.5682, 0.6242, 0.6004, 0.6556, 0.583, 0.6786, 0.5644, 0.7034, 0.549, 0.6837, 0.533, 0.6612, 0.5644, 0.7034, 0.532, 0.7039, 0.549, 0.6837, 0.596, 0.1443, 0.5944, 0.1117, 0.6057, 0.1268, 0.596, 0.1443, 0.5803, 0.1326, 0.5944, 0.1117, 0.5556, 0.1217, 0.5325, 0.07973, 0.576, 0.1004, 0.6138, 0.1753, 0.6041, 0.1593, 0.6163, 0.1443, 0.6138, 0.1753, 0.5873, 0.2067, 0.596, 0.1443, 0.6041, 0.1593, 0.5873, 0.2067, 0.561, 0.1781, 0.596, 0.1443, 0.6287, 0.2082, 0.6299, 0.1443, 0.6556, 0.1815, 0.6287, 0.2082, 0.6138, 0.1753, 0.624, 0.1598, 0.6299, 0.1443, 0.6138, 0.1753, 0.6163, 0.1443, 0.624, 0.1598, 0.5611, 0.3901, 0.5831, 0.3553, 0.5935, 0.3753, 0.5611, 0.3901, 0.5615, 0.3617, 0.5831, 0.3553, 0.5466, 0.3384, 0.5649, 0.2885, 0.5929, 0.3245, 0.5741, 0.3321, 0.6109, 0.4461, 0.5693, 0.4195, 0.6089, 0.4014, 0.6109, 0.4461, 0.5592, 0.4492, 0.5693, 0.4195, 0.2861, 0.5977, 0.2996, 0.5611, 0.3168, 0.5999, 0.2594, 0.7611, 0.2916, 0.7776, 0.2669, 0.8074, 0.2594, 0.7611, 0.2814, 0.7393, 0.2916, 0.7776, 0.6109, 0.4461, 0.6089, 0.4014, 0.6366, 0.4289, 0.09071, 0.5646, 0.1182, 0.5892, 0.09713, 0.6101, 0.09071, 0.5646, 0.1159, 0.5427, 0.1182, 0.5892, 0.1344, 0.531, 0.1593, 0.5471, 0.14, 0.5702, 0.03433, 0.6599, 0.05914, 0.6082, 0.07177, 0.6506, 0.03433, 0.6599, 0.01658, 0.6063, 0.05914, 0.6082, 0.3212, 0.3981, 0.3736, 0.3885, 0.3338, 0.4231, 0.1789, 0.4008, 0.1622, 0.4387, 0.1644, 0.4117, 0.1789, 0.4008, 0.1961, 0.4197, 0.1622, 0.4387, 0.03433, 0.6599, 0.07177, 0.6506, 0.04837, 0.6865, 0.2476, 0.1971, 0.2457, 0.2513, 0.2263, 0.2256, 0.2476, 0.1971, 0.281, 0.2216, 0.2457, 0.2513, 0.281, 0.2216, 0.2716, 0.2794, 0.2457, 0.2513, 0.2237, 0.1664, 0.2476, 0.1971, 0.2263, 0.2256, 0.2237, 0.1664, 0.2367, 0.1472, 0.2503, 0.1273, 0.2476, 0.1971, 0.2503, 0.1273, 0.2754, 0.1636, 0.2476, 0.1971, 0.201, 0.1356, 0.2048, 0.2, 0.179, 0.1727, 0.201, 0.1356, 0.2138, 0.1511, 0.2237, 0.1664, 0.2048, 0.2, 0.2237, 0.1664, 0.2263, 0.2256, 0.2048, 0.2, 0.666, 0.6147, 0.6436, 0.5881, 0.6765, 0.5639, 0.666, 0.6147, 0.6344, 0.6395, 0.6436, 0.5881, 0.6004, 0.6556, 0.5682, 0.6242, 0.626, 0.5802, 0.6113, 0.6152, 0.6673, 0.07817, 0.7089, 0.04168, 0.7056, 0.07477, 0.6673, 0.07817, 0.6618, 0.04919, 0.7089, 0.04168, 0.6992, 0.6865, 0.6721, 0.6824, 0.6874, 0.6424, 0.6299, 0.1443, 0.6502, 0.1347, 0.6825, 0.1282, 0.6556, 0.1815, 0.6299, 0.1443, 0.6432, 0.1112, 0.6502, 0.1347, 0.6673, 0.07817, 0.7056, 0.07477, 0.6731, 0.1045, 0.6362, 0.2639, 0.6679, 0.237, 0.664, 0.2919, 0.6362, 0.2639, 0.6287, 0.2082, 0.6679, 0.237, 0.6287, 0.2082, 0.6556, 0.1815, 0.6679, 0.237, 0.6255, 0.3272, 0.6362, 0.2639, 0.664, 0.2919, 0.6255, 0.3272, 0.608, 0.2951, 0.6362, 0.2639, 0.608, 0.2951, 0.6107, 0.2352, 0.6362, 0.2639, 0.6496, 0.4015, 0.6548, 0.3759, 0.6954, 0.4155, 0.6496, 0.4015, 0.6316, 0.3638, 0.6548, 0.3759, 0.6255, 0.3272, 0.664, 0.2919, 0.6721, 0.3526, 0.6462, 0.3412, 0.1965, 0.7277, 0.2024, 0.7629, 0.2135, 0.7965, 0.1595, 0.7572, 0.1965, 0.7277, 0.2316, 0.7394, 0.2024, 0.7629, 0.2594, 0.7611, 0.2669, 0.8074, 0.2342, 0.7837, 0.1316, 0.708, 0.1965, 0.7277, 0.1595, 0.7572, 0.1437, 0.7391, 0.1316, 0.708, 0.1521, 0.683, 0.1712, 0.6605, 0.1847, 0.6932, 0.1965, 0.7277, 0.1712, 0.6605, 0.2056, 0.6709, 0.1847, 0.6932, 0.07037, 0.7037, 0.08352, 0.7401, 0.048, 0.748, 0.07037, 0.7037, 0.1008, 0.7081, 0.08352, 0.7401, 0.1316, 0.708, 0.1437, 0.7391, 0.1131, 0.7365, 0.2017, 0.3224, 0.1834, 0.3418, 0.1609, 0.3503, 0.1713, 0.2877, 0.2017, 0.3224, 0.2047, 0.3675, 0.1834, 0.3418, 0.4086, 0.8949, 0.4195, 0.8787, 0.4195, 0.9127, 0.2015, 0.2558, 0.2017, 0.3224, 0.1713, 0.2877, 0.2015, 0.2558, 0.2336, 0.2844, 0.2187, 0.3031, 0.2017, 0.3224, 0.2336, 0.2844, 0.2404, 0.3191, 0.2187, 0.3031, 0.2048, 0.2, 0.1735, 0.2295, 0.179, 0.1727, 0.2048, 0.2, 0.2015, 0.2558, 0.1735, 0.2295, 0.2015, 0.2558, 0.1713, 0.2877, 0.1735, 0.2295, 0.1539, 0.06749, 0.1577, 0.08999, 0.1273, 0.06831, 0.1539, 0.06749, 0.1832, 0.09257, 0.1577, 0.08999, 0.201, 0.1356, 0.179, 0.1727, 0.1437, 0.1198, 0.17, 0.1223, 0.4744, 0.6262, 0.4374, 0.6144, 0.464, 0.5864, 0.4744, 0.6262, 0.4509, 0.641, 0.4374, 0.6144, 0.188, 0.02171, 0.1989, 0.04604, 0.1579, 0.04513, 0.533, 0.6612, 0.5218, 0.6219, 0.5123, 0.5919, 0.5682, 0.6242, 0.533, 0.6612, 0.5042, 0.642, 0.5218, 0.6219, 0.4744, 0.6262, 0.464, 0.5864, 0.4942, 0.6045, 0.6223, 0.5132, 0.5678, 0.5604, 0.5682, 0.4914, 0.6223, 0.5132, 0.6232, 0.5419, 0.626, 0.5802, 0.5678, 0.5604, 0.626, 0.5802, 0.5682, 0.6242, 0.5678, 0.5604, 0.8703, 0.1287, 0.8665, 0.0616, 0.9224, 0.08319, 0.8703, 0.1287, 0.8099, 0.1073, 0.8357, 0.08527, 0.8665, 0.0616, 0.8099, 0.1073, 0.8047, 0.07482, 0.8357, 0.08527, 0.8794, 0.1924, 0.9328, 0.1465, 0.9349, 0.2111, 0.8794, 0.1924, 0.8703, 0.1287, 0.9328, 0.1465, 0.8703, 0.1287, 0.9224, 0.08319, 0.9328, 0.1465, 0.7199, 0.2533, 0.709, 0.1915, 0.762, 0.2045, 0.7199, 0.2533, 0.6679, 0.237, 0.709, 0.1915, 0.6679, 0.237, 0.6556, 0.1815, 0.709, 0.1915, 0.8421, 0.2435, 0.7886, 0.2228, 0.8205, 0.173, 0.8421, 0.2435, 0.8016, 0.2932, 0.7886, 0.2228, 0.7268, 0.3239, 0.664, 0.2919, 0.7199, 0.2533, 0.9013, 0.2636, 0.8794, 0.1924, 0.9349, 0.2111, 0.9013, 0.2636, 0.8421, 0.2435, 0.8794, 0.1924, 0.8421, 0.2435, 0.8205, 0.173, 0.8794, 0.1924, 0.8798, 0.3634, 0.8281, 0.353, 0.862, 0.3134, 0.8798, 0.3634, 0.8445, 0.4024, 0.8419, 0.3838, 0.8281, 0.353, 0.2135, 0.7965, 0.2393, 0.8353, 0.224, 0.8442, 0.9267, 0.3134, 0.8798, 0.3634, 0.862, 0.3134, 0.9267, 0.3134, 0.9457, 0.3626, 0.8798, 0.3634, 0.1132, 0.82, 0.1357, 0.7868, 0.1595, 0.7572, 0.1812, 0.8245, 0.9649, 0.2619, 0.9013, 0.2636, 0.9349, 0.2111, 0.9649, 0.2619, 0.9267, 0.3134, 0.9013, 0.2636, 0.9267, 0.3134, 0.862, 0.3134, 0.9013, 0.2636, 0.1046, 0.3201, 0.09353, 0.3787, 0.05663, 0.3454, 0.1046, 0.3201, 0.1609, 0.3503, 0.1202, 0.3657, 0.09353, 0.3787, 0.1609, 0.3503, 0.1564, 0.3849, 0.1202, 0.3657, 0.05734, 0.2746, 0.1046, 0.3201, 0.05663, 0.3454, 0.05734, 0.2746, 0.1012, 0.2497, 0.1046, 0.3201, 0.1012, 0.2497, 0.1713, 0.2877, 0.1046, 0.3201, 0.9838, 0.1894, 0.9649, 0.2619, 0.9349, 0.2111, 0.01327, 0.2275, 0.05734, 0.2746, 0.0178, 0.2995, 0.05734, 0.2746, 0.05663, 0.3454, 0.0178, 0.2995, 0.08, 0.1377, 0.1128, 0.1881, 0.05903, 0.2043, 0.08, 0.1377, 0.1054, 0.1305, 0.1437, 0.1198, 0.1128, 0.1881, 0.1437, 0.1198, 0.179, 0.1727, 0.1128, 0.1881, 0.03201, 0.1623, 0.08, 0.1377, 0.05903, 0.2043, 0.3774, 0.4683, 0.3774, 0.5339, 0.3509, 0.5059, 0.3434, 0.4818, 0.5131, 0.5355, 0.4866, 0.5566, 0.4838, 0.5173, 0.9328, 0.1465, 0.9838, 0.1894, 0.9349, 0.2111, 0.9328, 0.1465, 0.974, 0.1256, 0.9838, 0.1894, 0.03201, 0.1623, 0.05903, 0.2043, 0.01327, 0.2275, 0.5678, 0.5604, 0.5131, 0.5355, 0.5682, 0.4914, 0.5678, 0.5604, 0.5123, 0.5919, 0.5129, 0.5614, 0.5131, 0.5355, 0.5123, 0.5919, 0.4853, 0.5805, 0.5129, 0.5614, 0.1128, 0.1881, 0.1012, 0.2497, 0.05903, 0.2043, 0.1128, 0.1881, 0.1735, 0.2295, 0.1012, 0.2497, 0.1735, 0.2295, 0.1713, 0.2877, 0.1012, 0.2497, 0.05562, 0.8029, 0.08615, 0.8061, 0.1132, 0.82, 0.07699, 0.8442, 0.345, 0.8295, 0.3434, 0.7925, 0.3601, 0.8007, 0.09837, 0.7573, 0.1266, 0.7634, 0.1066, 0.7858, 0.8281, 0.353, 0.8016, 0.2932, 0.862, 0.3134, 0.741, 0.384, 0.7061, 0.3684, 0.6721, 0.3526, 0.7268, 0.3239, 0.6721, 0.3526, 0.664, 0.2919, 0.7268, 0.3239, 0.709, 0.1915, 0.7499, 0.1385, 0.762, 0.2045, 0.709, 0.1915, 0.6825, 0.1282, 0.7245, 0.1332, 0.7499, 0.1385, 0.6825, 0.1282, 0.7041, 0.09983, 0.7245, 0.1332, 0.4652, 0.758, 0.4459, 0.7229, 0.4813, 0.7289, 0.4652, 0.758, 0.4232, 0.7646, 0.4459, 0.7229, 0.2607, 0.03699, 0.2368, 0.05843, 0.2258, 0.03488, 0.2457, 0.2513, 0.2336, 0.2844, 0.2263, 0.2256, 0.2457, 0.2513, 0.2601, 0.3192, 0.2469, 0.3016, 0.2336, 0.2844, 0.2601, 0.3192, 0.2573, 0.3464, 0.2469, 0.3016, 0.1443, 0.6053, 0.1583, 0.6314, 0.1258, 0.6277, 0.1443, 0.6053, 0.2121, 0.6261, 0.1925, 0.6396, 0.1712, 0.6605, 0.1583, 0.6314, 0.2121, 0.6261, 0.2276, 0.6617, 0.1925, 0.6396, 0.5929, 0.3245, 0.608, 0.2951, 0.6044, 0.3618, 0.5973, 0.3426, 0.5929, 0.3245, 0.5913, 0.2622, 0.608, 0.2951, 0.5913, 0.2622, 0.6107, 0.2352, 0.608, 0.2951, 0.5881, 0.07478, 0.5942, 0.04397, 0.6102, 0.09282, 0.5881, 0.07478, 0.5485, 0.0284, 0.5942, 0.04397, 0.6679, 0.7703, 0.6574, 0.7208, 0.6871, 0.7351, 0.2607, 0.03699, 0.2568, 0.0795, 0.2368, 0.05843, 0.2607, 0.03699, 0.3023, 0.0614, 0.2568, 0.0795, 0.3072, 0.09112, 0.2754, 0.1636, 0.2503, 0.1273, 0.2742, 0.1049, 0.2601, 0.3192, 0.278, 0.3601, 0.2573, 0.3464, 0.2601, 0.3192, 0.2868, 0.3326, 0.278, 0.3601, 0.3236, 0.3378, 0.3766, 0.3647, 0.3261, 0.3655, 0.2121, 0.6261, 0.2461, 0.6391, 0.2276, 0.6617, 0.2121, 0.6261, 0.2297, 0.5885, 0.2461, 0.6391, 0.2435, 0.5648, 0.278, 0.5382, 0.2654, 0.5769, 0.5913, 0.2622, 0.5873, 0.2067, 0.6107, 0.2352, 0.5913, 0.2622, 0.5611, 0.2336, 0.5873, 0.2067, 0.5611, 0.2336, 0.561, 0.1781, 0.5873, 0.2067, 0.6679, 0.7703, 0.6354, 0.7391, 0.6574, 0.7208, 0.6679, 0.7703, 0.6458, 0.7985, 0.6354, 0.7391, 0.6212, 0.808, 0.5614, 0.8081, 0.5974, 0.7546, 0.6101, 0.7899, 0.865, 0.7002, 0.9228, 0.6837, 0.901, 0.7522, 0.865, 0.7002, 0.887, 0.6319, 0.9228, 0.6837, 0.887, 0.6319, 0.9434, 0.6169, 0.9228, 0.6837, 0.887, 0.6319, 0.8879, 0.568, 0.9434, 0.6169, 0.887, 0.6319, 0.8309, 0.5868, 0.8879, 0.568, 0.8309, 0.5868, 0.8335, 0.5268, 0.8879, 0.568, 0.8309, 0.5868, 0.7787, 0.5722, 0.8335, 0.5268, 0.8309, 0.5868, 0.7851, 0.6398, 0.7787, 0.5722, 0.4332, 0.2429, 0.4683, 0.2654, 0.4112, 0.3067, 0.7895, 0.8639, 0.8074, 0.8164, 0.8487, 0.8686, 0.7895, 0.8639, 0.7551, 0.8064, 0.8074, 0.8164, 0.7551, 0.8064, 0.7721, 0.7611, 0.8074, 0.8164, 0.1786, 0.9404, 0.2168, 0.8936, 0.2168, 0.9609, 0.1786, 0.9404, 0.1767, 0.8737, 0.2168, 0.8936, 0.4086, 0.1691, 0.4385, 0.1202, 0.452, 0.1929, 0.6354, 0.7391, 0.6101, 0.7899, 0.5974, 0.7546, 0.6354, 0.7391, 0.6458, 0.7985, 0.6101, 0.7899, 0.6458, 0.7985, 0.6212, 0.808, 0.6101, 0.7899, 0.6574, 0.7208, 0.6202, 0.7183, 0.6411, 0.6933, 0.6574, 0.7208, 0.6354, 0.7391, 0.6202, 0.7183, 0.6354, 0.7391, 0.5974, 0.7546, 0.6202, 0.7183, 0.6871, 0.7351, 0.6721, 0.6824, 0.6992, 0.6865, 0.6871, 0.7351, 0.6574, 0.7208, 0.6721, 0.6824, 0.6574, 0.7208, 0.6411, 0.6933, 0.6721, 0.6824, 0.5942, 0.04397, 0.5877, 0.01478, 0.6314, 0.02562, 0.5942, 0.04397, 0.5485, 0.0284, 0.5877, 0.01478, 0.6984, 0.7757, 0.6679, 0.7703, 0.6871, 0.7351, 0.6102, 0.09282, 0.6251, 0.07029, 0.6167, 0.1087, 0.6102, 0.09282, 0.5942, 0.04397, 0.6251, 0.07029, 0.5942, 0.04397, 0.6314, 0.02562, 0.6251, 0.07029, 0.7245, 0.1332, 0.7413, 0.1058, 0.7499, 0.1385, 0.7245, 0.1332, 0.7041, 0.09983, 0.7413, 0.1058, 0.7041, 0.09983, 0.7408, 0.07075, 0.7413, 0.1058, 0.8357, 0.08527, 0.8326, 0.04973, 0.8665, 0.0616, 0.8357, 0.08527, 0.8047, 0.07482, 0.8326, 0.04973, 0.8047, 0.07482, 0.7998, 0.03982, 0.8326, 0.04973, 0.6731, 0.1045, 0.7041, 0.09983, 0.6825, 0.1282, 0.6731, 0.1045, 0.7056, 0.07477, 0.7041, 0.09983, 0.7056, 0.07477, 0.7408, 0.07075, 0.7041, 0.09983, 0.6502, 0.1347, 0.6731, 0.1045, 0.6825, 0.1282, 0.6502, 0.1347, 0.6432, 0.1112, 0.6731, 0.1045, 0.6432, 0.1112, 0.6673, 0.07817, 0.6731, 0.1045, 0.6874, 0.6424, 0.6553, 0.6503, 0.666, 0.6147, 0.6874, 0.6424, 0.6721, 0.6824, 0.6553, 0.6503, 0.6721, 0.6824, 0.6411, 0.6933, 0.6553, 0.6503, 0.6992, 0.5983, 0.6874, 0.6424, 0.666, 0.6147, 0.7089, 0.04168, 0.6618, 0.04919, 0.6711, 0.02349, 0.6618, 0.04919, 0.6314, 0.02562, 0.6711, 0.02349, 0.7056, 0.07477, 0.7371, 0.04562, 0.7408, 0.07075, 0.368, 0.9027, 0.3434, 0.8835, 0.368, 0.8591, 0.6992, 0.5983, 0.666, 0.6147, 0.6765, 0.5639, 0.6436, 0.5881, 0.6113, 0.6152, 0.626, 0.5802, 0.6436, 0.5881, 0.6344, 0.6395, 0.6113, 0.6152, 0.6344, 0.6395, 0.6004, 0.6556, 0.6113, 0.6152, 0.8024, 0.01478, 0.8273, 0.02253, 0.7998, 0.03982, 0.6765, 0.5639, 0.6436, 0.5881, 0.6565, 0.5439, 0.6436, 0.5881, 0.626, 0.5802, 0.6565, 0.5439, 0.624, 0.1598, 0.6234, 0.1266, 0.6299, 0.1443, 0.624, 0.1598, 0.6163, 0.1443, 0.6234, 0.1266, 0.6163, 0.1443, 0.6167, 0.1087, 0.6234, 0.1266, 0.6163, 0.1443, 0.6057, 0.1268, 0.6167, 0.1087, 0.6163, 0.1443, 0.6041, 0.1593, 0.6057, 0.1268, 0.6041, 0.1593, 0.596, 0.1443, 0.6057, 0.1268, 0.576, 0.1004, 0.5392, 0.05653, 0.5881, 0.07478, 0.576, 0.1004, 0.5325, 0.07973, 0.5392, 0.05653, 0.5325, 0.07973, 0.5047, 0.04333, 0.5392, 0.05653, 0.5944, 0.1117, 0.576, 0.1004, 0.5881, 0.07478, 0.5944, 0.1117, 0.5803, 0.1326, 0.576, 0.1004, 0.5803, 0.1326, 0.5556, 0.1217, 0.576, 0.1004, 0.6057, 0.1268, 0.6102, 0.09282, 0.6167, 0.1087, 0.6057, 0.1268, 0.5944, 0.1117, 0.6102, 0.09282, 0.5944, 0.1117, 0.5881, 0.07478, 0.6102, 0.09282, 0.5999, 0.6997, 0.5815, 0.733, 0.5644, 0.7034, 0.5999, 0.6997, 0.6202, 0.7183, 0.5815, 0.733, 0.6202, 0.7183, 0.5974, 0.7546, 0.5815, 0.733, 0.6189, 0.6797, 0.583, 0.6786, 0.6004, 0.6556, 0.6189, 0.6797, 0.5999, 0.6997, 0.583, 0.6786, 0.5999, 0.6997, 0.5644, 0.7034, 0.583, 0.6786, 0.6553, 0.6503, 0.6344, 0.6395, 0.666, 0.6147, 0.6553, 0.6503, 0.6189, 0.6797, 0.6344, 0.6395, 0.6189, 0.6797, 0.6004, 0.6556, 0.6344, 0.6395, 0.6417, 0.09142, 0.6618, 0.04919, 0.6673, 0.07817, 0.6417, 0.09142, 0.6251, 0.07029, 0.6618, 0.04919, 0.6251, 0.07029, 0.6314, 0.02562, 0.6618, 0.04919, 0.6234, 0.1266, 0.6432, 0.1112, 0.6299, 0.1443, 0.6234, 0.1266, 0.6417, 0.09142, 0.6432, 0.1112, 0.6417, 0.09142, 0.6673, 0.07817, 0.6432, 0.1112, 0.6548, 0.527, 0.6232, 0.5419, 0.6223, 0.5132, 0.8326, 0.04973, 0.8273, 0.02253, 0.8576, 0.03647, 0.6565, 0.5439, 0.626, 0.5802, 0.6232, 0.5419, 0.5392, 0.05653, 0.5485, 0.0284, 0.5881, 0.07478, 0.5392, 0.05653, 0.5174, 0.02221, 0.5485, 0.0284, 0.6784, 0.8086, 0.6679, 0.7703, 0.6984, 0.7757, 0.6784, 0.8086, 0.6458, 0.7985, 0.6679, 0.7703, 0.6784, 0.8086, 0.6531, 0.8282, 0.6458, 0.7985, 0.6531, 0.8282, 0.6212, 0.808, 0.6458, 0.7985, 0.2568, 0.0795, 0.2742, 0.1049, 0.2503, 0.1273, 0.2568, 0.0795, 0.3023, 0.0614, 0.2742, 0.1049, 0.3023, 0.0614, 0.3072, 0.09112, 0.2742, 0.1049, 0.2368, 0.05843, 0.2393, 0.1003, 0.2241, 0.07745, 0.2368, 0.05843, 0.2568, 0.0795, 0.2393, 0.1003, 0.2568, 0.0795, 0.2503, 0.1273, 0.2393, 0.1003, 0.2258, 0.03488, 0.1989, 0.04604, 0.188, 0.02171, 0.2258, 0.03488, 0.2368, 0.05843, 0.1989, 0.04604, 0.2368, 0.05843, 0.2241, 0.07745, 0.1989, 0.04604, 0.4459, 0.7229, 0.4086, 0.7089, 0.43, 0.6749, 0.4459, 0.7229, 0.4232, 0.7646, 0.4086, 0.7089, 0.2704, 0.01478, 0.2607, 0.03699, 0.2258, 0.03488, 0.4813, 0.7289, 0.4652, 0.6927, 0.4965, 0.7002, 0.4813, 0.7289, 0.4459, 0.7229, 0.4652, 0.6927, 0.4459, 0.7229, 0.43, 0.6749, 0.4652, 0.6927, 0.5129, 0.5614, 0.4866, 0.5566, 0.5131, 0.5355, 0.5129, 0.5614, 0.4853, 0.5805, 0.4866, 0.5566, 0.4853, 0.5805, 0.4568, 0.5771, 0.4866, 0.5566, 0.05984, 0.1173, 0.08612, 0.1051, 0.08, 0.1377, 0.4838, 0.5173, 0.4866, 0.5566, 0.4573, 0.5454, 0.4866, 0.5566, 0.4568, 0.5771, 0.4573, 0.5454, 0.4942, 0.6045, 0.4853, 0.5805, 0.5123, 0.5919, 0.4942, 0.6045, 0.464, 0.5864, 0.4853, 0.5805, 0.2844, 0.8972, 0.2865, 0.8737, 0.3054, 0.8972, 0.5218, 0.6219, 0.4942, 0.6045, 0.5123, 0.5919, 0.5218, 0.6219, 0.5042, 0.642, 0.4942, 0.6045, 0.5042, 0.642, 0.4744, 0.6262, 0.4942, 0.6045, 0.1579, 0.04513, 0.1872, 0.06855, 0.1539, 0.06749, 0.1579, 0.04513, 0.1989, 0.04604, 0.1872, 0.06855, 0.1989, 0.04604, 0.2241, 0.07745, 0.1872, 0.06855, 0.1352, 0.03826, 0.1579, 0.04513, 0.1539, 0.06749, 0.4374, 0.6144, 0.4509, 0.641, 0.4177, 0.6341, 0.4509, 0.641, 0.43, 0.6749, 0.4177, 0.6341, 0.1085, 0.04871, 0.1273, 0.06831, 0.1066, 0.0708, 0.1085, 0.04871, 0.1352, 0.03826, 0.1273, 0.06831, 0.1352, 0.03826, 0.1539, 0.06749, 0.1273, 0.06831, 0.1577, 0.08999, 0.17, 0.1223, 0.1437, 0.1198, 0.1577, 0.08999, 0.1832, 0.09257, 0.17, 0.1223, 0.1832, 0.09257, 0.201, 0.1356, 0.17, 0.1223, 0.1273, 0.06831, 0.1303, 0.09197, 0.1066, 0.0708, 0.1273, 0.06831, 0.1577, 0.08999, 0.1303, 0.09197, 0.1577, 0.08999, 0.1437, 0.1198, 0.1303, 0.09197, 0.549, 0.6837, 0.516, 0.6779, 0.533, 0.6612, 0.549, 0.6837, 0.532, 0.7039, 0.516, 0.6779, 0.532, 0.7039, 0.4965, 0.7002, 0.516, 0.6779, 0.532, 0.7039, 0.5139, 0.7312, 0.4965, 0.7002, 0.532, 0.7039, 0.5462, 0.733, 0.5139, 0.7312, 0.5462, 0.733, 0.5284, 0.7585, 0.5139, 0.7312, 0.486, 0.8006, 0.4455, 0.8098, 0.4652, 0.758, 0.486, 0.8006, 0.4702, 0.8396, 0.4455, 0.8098, 0.4702, 0.8396, 0.4331, 0.8491, 0.4455, 0.8098, 0.4982, 0.7612, 0.486, 0.8006, 0.4652, 0.758, 0.4982, 0.7612, 0.5161, 0.79, 0.486, 0.8006, 0.5161, 0.79, 0.5027, 0.8208, 0.486, 0.8006, 0.5139, 0.7312, 0.4813, 0.7289, 0.4965, 0.7002, 0.5139, 0.7312, 0.4982, 0.7612, 0.4813, 0.7289, 0.4982, 0.7612, 0.4652, 0.758, 0.4813, 0.7289, 0.9522, 0.82, 0.9867, 0.8168, 0.9667, 0.847, 0.9522, 0.82, 0.9672, 0.7898, 0.9867, 0.8168, 0.3549, 0.07567, 0.3072, 0.09112, 0.3402, 0.0518, 0.9323, 0.8553, 0.9522, 0.82, 0.9667, 0.847, 0.9323, 0.8553, 0.9171, 0.8294, 0.9522, 0.82, 0.9171, 0.8294, 0.9343, 0.7953, 0.9522, 0.82, 0.2246, 0.1308, 0.2367, 0.1472, 0.2237, 0.1664, 0.2246, 0.1308, 0.2393, 0.1003, 0.2367, 0.1472, 0.2393, 0.1003, 0.2503, 0.1273, 0.2367, 0.1472, 0.2186, 0.1036, 0.2138, 0.1511, 0.201, 0.1356, 0.2186, 0.1036, 0.2246, 0.1308, 0.2138, 0.1511, 0.2246, 0.1308, 0.2237, 0.1664, 0.2138, 0.1511, 0.1872, 0.06855, 0.1832, 0.09257, 0.1539, 0.06749, 0.1872, 0.06855, 0.2186, 0.1036, 0.1832, 0.09257, 0.2186, 0.1036, 0.201, 0.1356, 0.1832, 0.09257, 0.4858, 0.6625, 0.4509, 0.641, 0.4744, 0.6262, 0.4858, 0.6625, 0.4652, 0.6927, 0.4509, 0.641, 0.4652, 0.6927, 0.43, 0.6749, 0.4509, 0.641, 0.516, 0.6779, 0.5042, 0.642, 0.533, 0.6612, 0.516, 0.6779, 0.4858, 0.6625, 0.5042, 0.642, 0.4858, 0.6625, 0.4744, 0.6262, 0.5042, 0.642, 0.08612, 0.1051, 0.1054, 0.1305, 0.08, 0.1377, 0.08612, 0.1051, 0.1303, 0.09197, 0.1054, 0.1305, 0.1303, 0.09197, 0.1437, 0.1198, 0.1054, 0.1305, 0.4455, 0.8098, 0.4232, 0.7646, 0.4652, 0.758, 0.4455, 0.8098, 0.4108, 0.8143, 0.4232, 0.7646, 0.3214, 0.02729, 0.2607, 0.03699, 0.2704, 0.01478, 0.3214, 0.02729, 0.3023, 0.0614, 0.2607, 0.03699, 0.3214, 0.02729, 0.3402, 0.0518, 0.3023, 0.0614, 0.3402, 0.0518, 0.3072, 0.09112, 0.3023, 0.0614, 0.3261, 0.3655, 0.3736, 0.3885, 0.3212, 0.3981, 0.3261, 0.3655, 0.3766, 0.3647, 0.3736, 0.3885, 0.9796, 0.5048, 0.9564, 0.4787, 0.9855, 0.4827, 0.278, 0.3601, 0.3261, 0.3655, 0.3212, 0.3981, 0.278, 0.3601, 0.2868, 0.3326, 0.3261, 0.3655, 0.2868, 0.3326, 0.3236, 0.3378, 0.3261, 0.3655, 0.2573, 0.3464, 0.2708, 0.3842, 0.2488, 0.3717, 0.2573, 0.3464, 0.278, 0.3601, 0.2708, 0.3842, 0.278, 0.3601, 0.3212, 0.3981, 0.2708, 0.3842, 0.1258, 0.6277, 0.1396, 0.6528, 0.1042, 0.6489, 0.1258, 0.6277, 0.1583, 0.6314, 0.1396, 0.6528, 0.1583, 0.6314, 0.1712, 0.6605, 0.1396, 0.6528, 0.2469, 0.3016, 0.2404, 0.3191, 0.2336, 0.2844, 0.2469, 0.3016, 0.2573, 0.3464, 0.2404, 0.3191, 0.2573, 0.3464, 0.2488, 0.3717, 0.2404, 0.3191, 0.1066, 0.7858, 0.1357, 0.7868, 0.1132, 0.82, 0.1066, 0.7858, 0.1266, 0.7634, 0.1357, 0.7868, 0.1266, 0.7634, 0.1595, 0.7572, 0.1357, 0.7868, 0.08615, 0.8061, 0.1066, 0.7858, 0.1132, 0.82, 0.3601, 0.8007, 0.3434, 0.7925, 0.3601, 0.7654, 0.07686, 0.7865, 0.09837, 0.7573, 0.1066, 0.7858, 0.1202, 0.3657, 0.1255, 0.3924, 0.09353, 0.3787, 0.1202, 0.3657, 0.1564, 0.3849, 0.1255, 0.3924, 0.1564, 0.3849, 0.1474, 0.4118, 0.1255, 0.3924, 0.2187, 0.3031, 0.233, 0.3482, 0.2017, 0.3224, 0.2187, 0.3031, 0.2404, 0.3191, 0.233, 0.3482, 0.2404, 0.3191, 0.2488, 0.3717, 0.233, 0.3482, 0.1864, 0.377, 0.1564, 0.3849, 0.1609, 0.3503, 0.1864, 0.377, 0.1644, 0.4117, 0.1564, 0.3849, 0.1644, 0.4117, 0.1474, 0.4118, 0.1564, 0.3849, 0.1834, 0.3418, 0.1864, 0.377, 0.1609, 0.3503, 0.1834, 0.3418, 0.2047, 0.3675, 0.1864, 0.377, 0.2047, 0.3675, 0.1789, 0.4008, 0.1864, 0.377, 0.1131, 0.7365, 0.1266, 0.7634, 0.09837, 0.7573, 0.1131, 0.7365, 0.1437, 0.7391, 0.1266, 0.7634, 0.1437, 0.7391, 0.1595, 0.7572, 0.1266, 0.7634, 0.08352, 0.7401, 0.1131, 0.7365, 0.09837, 0.7573, 0.08352, 0.7401, 0.1008, 0.7081, 0.1131, 0.7365, 0.1008, 0.7081, 0.1316, 0.708, 0.1131, 0.7365, 0.3434, 0.7028, 0.3701, 0.6994, 0.3529, 0.7281, 0.3434, 0.7028, 0.3719, 0.6773, 0.3701, 0.6994, 0.08352, 0.7401, 0.09837, 0.7573, 0.07013, 0.7555, 0.04837, 0.6865, 0.08762, 0.6765, 0.07037, 0.7037, 0.04837, 0.6865, 0.07177, 0.6506, 0.08762, 0.6765, 0.07177, 0.6506, 0.1042, 0.6489, 0.08762, 0.6765, 0.02473, 0.7266, 0.04837, 0.6865, 0.07037, 0.7037, 0.02473, 0.7266, 0.01327, 0.6873, 0.04837, 0.6865, 0.01327, 0.6873, 0.03433, 0.6599, 0.04837, 0.6865, 0.1644, 0.4117, 0.1445, 0.4372, 0.1474, 0.4118, 0.2578, 0.9103, 0.2434, 0.8879, 0.2578, 0.8737, 0.02473, 0.7266, 0.07037, 0.7037, 0.048, 0.748, 0.04526, 0.5362, 0.08291, 0.508, 0.09071, 0.5646, 0.04526, 0.5362, 0.04781, 0.4907, 0.08291, 0.508, 0.04781, 0.4907, 0.0769, 0.4741, 0.08291, 0.508, 0.05914, 0.6082, 0.04526, 0.5362, 0.09071, 0.5646, 0.05914, 0.6082, 0.01658, 0.6063, 0.04526, 0.5362, 0.2688, 0.4145, 0.3212, 0.3981, 0.3338, 0.4231, 0.07177, 0.6506, 0.09713, 0.6101, 0.1042, 0.6489, 0.07177, 0.6506, 0.05914, 0.6082, 0.09713, 0.6101, 0.05914, 0.6082, 0.09071, 0.5646, 0.09713, 0.6101, 0.14, 0.5702, 0.1653, 0.5872, 0.1443, 0.6053, 0.14, 0.5702, 0.1593, 0.5471, 0.1653, 0.5872, 0.1593, 0.5471, 0.1856, 0.5667, 0.1653, 0.5872, 0.1182, 0.5892, 0.14, 0.5702, 0.1443, 0.6053, 0.1182, 0.5892, 0.1159, 0.5427, 0.14, 0.5702, 0.1159, 0.5427, 0.1344, 0.531, 0.14, 0.5702, 0.09713, 0.6101, 0.1258, 0.6277, 0.1042, 0.6489, 0.09713, 0.6101, 0.1182, 0.5892, 0.1258, 0.6277, 0.1182, 0.5892, 0.1443, 0.6053, 0.1258, 0.6277, 0.3538, 0.3261, 0.3766, 0.3647, 0.3236, 0.3378, 0.9725, 0.549, 0.9548, 0.5167, 0.9796, 0.5048, 0.9548, 0.5167, 0.9564, 0.4787, 0.9796, 0.5048, 0.9531, 0.5494, 0.8925, 0.5029, 0.9222, 0.4923, 0.9548, 0.5167, 0.111, 0.4767, 0.1092, 0.4996, 0.0769, 0.4741, 0.111, 0.4767, 0.1379, 0.5034, 0.1092, 0.4996, 0.1379, 0.5034, 0.1344, 0.531, 0.1092, 0.4996, 0.08291, 0.508, 0.1159, 0.5427, 0.09071, 0.5646, 0.08291, 0.508, 0.1092, 0.4996, 0.1159, 0.5427, 0.1092, 0.4996, 0.1344, 0.531, 0.1159, 0.5427, 0.2292, 0.4078, 0.2688, 0.4145, 0.2225, 0.4339, 0.2292, 0.4078, 0.2708, 0.3842, 0.2688, 0.4145, 0.2708, 0.3842, 0.3212, 0.3981, 0.2688, 0.4145, 0.2182, 0.3896, 0.1961, 0.4197, 0.1789, 0.4008, 0.2182, 0.3896, 0.2292, 0.4078, 0.1961, 0.4197, 0.2292, 0.4078, 0.2225, 0.4339, 0.1961, 0.4197, 0.1192, 0.6815, 0.1521, 0.683, 0.1316, 0.708, 0.1192, 0.6815, 0.1396, 0.6528, 0.1521, 0.683, 0.1396, 0.6528, 0.1712, 0.6605, 0.1521, 0.683, 0.08762, 0.6765, 0.1008, 0.7081, 0.07037, 0.7037, 0.08762, 0.6765, 0.1192, 0.6815, 0.1008, 0.7081, 0.1192, 0.6815, 0.1316, 0.708, 0.1008, 0.7081, 0.233, 0.3482, 0.2047, 0.3675, 0.2017, 0.3224, 0.233, 0.3482, 0.2182, 0.3896, 0.2047, 0.3675, 0.2182, 0.3896, 0.1789, 0.4008, 0.2047, 0.3675, 0.04899, 0.7674, 0.07686, 0.7865, 0.05562, 0.8029, 0.04899, 0.7674, 0.07013, 0.7555, 0.07686, 0.7865, 0.07013, 0.7555, 0.09837, 0.7573, 0.07686, 0.7865, 0.2654, 0.5769, 0.2996, 0.5611, 0.2861, 0.5977, 0.2654, 0.5769, 0.278, 0.5382, 0.2996, 0.5611, 0.278, 0.5382, 0.3065, 0.5422, 0.2996, 0.5611, 0.2461, 0.6391, 0.2654, 0.5769, 0.2861, 0.5977, 0.2461, 0.6391, 0.2297, 0.5885, 0.2654, 0.5769, 0.2297, 0.5885, 0.2435, 0.5648, 0.2654, 0.5769, 0.2276, 0.6617, 0.2654, 0.6588, 0.2448, 0.6866, 0.2276, 0.6617, 0.2461, 0.6391, 0.2654, 0.6588, 0.2461, 0.6391, 0.2861, 0.5977, 0.2654, 0.6588, 0.1925, 0.6396, 0.2056, 0.6709, 0.1712, 0.6605, 0.1925, 0.6396, 0.2276, 0.6617, 0.2056, 0.6709, 0.2276, 0.6617, 0.2448, 0.6866, 0.2056, 0.6709, 0.8419, 0.3838, 0.8113, 0.3737, 0.8281, 0.353, 0.8419, 0.3838, 0.826, 0.4047, 0.8113, 0.3737, 0.826, 0.4047, 0.7926, 0.3953, 0.8113, 0.3737, 0.1847, 0.6932, 0.2189, 0.7015, 0.1965, 0.7277, 0.1847, 0.6932, 0.2056, 0.6709, 0.2189, 0.7015, 0.2056, 0.6709, 0.2448, 0.6866, 0.2189, 0.7015, 0.2342, 0.7837, 0.2393, 0.8353, 0.2135, 0.7965, 0.2342, 0.7837, 0.2669, 0.8074, 0.2393, 0.8353, 0.7946, 0.419, 0.7926, 0.3953, 0.826, 0.4047, 0.2024, 0.7629, 0.2342, 0.7837, 0.2135, 0.7965, 0.2024, 0.7629, 0.2316, 0.7394, 0.2342, 0.7837, 0.2316, 0.7394, 0.2594, 0.7611, 0.2342, 0.7837, 0.6548, 0.3759, 0.6462, 0.3412, 0.6721, 0.3526, 0.6548, 0.3759, 0.6316, 0.3638, 0.6462, 0.3412, 0.6316, 0.3638, 0.6255, 0.3272, 0.6462, 0.3412, 0.3434, 0.616, 0.3618, 0.5988, 0.3618, 0.6477, 0.3434, 0.616, 0.356, 0.5634, 0.3618, 0.5988, 0.6548, 0.3759, 0.6721, 0.3526, 0.6843, 0.3874, 0.6366, 0.4289, 0.6252, 0.3836, 0.6496, 0.4015, 0.6366, 0.4289, 0.6089, 0.4014, 0.6252, 0.3836, 0.6089, 0.4014, 0.6044, 0.3618, 0.6252, 0.3836, 0.6763, 0.444, 0.6366, 0.4289, 0.6496, 0.4015, 0.2916, 0.7776, 0.2814, 0.7393, 0.31, 0.7349, 0.2814, 0.7393, 0.3008, 0.7054, 0.31, 0.7349, 0.705, 0.4492, 0.6954, 0.4155, 0.7208, 0.4259, 0.705, 0.4492, 0.6763, 0.444, 0.6954, 0.4155, 0.6763, 0.444, 0.6496, 0.4015, 0.6954, 0.4155, 0.5152, 0.4275, 0.5048, 0.3957, 0.5611, 0.3901, 0.5152, 0.4275, 0.4818, 0.4269, 0.5048, 0.3957, 0.4818, 0.4269, 0.4644, 0.4011, 0.5048, 0.3957, 0.5693, 0.4195, 0.5152, 0.4275, 0.5611, 0.3901, 0.5693, 0.4195, 0.5592, 0.4492, 0.5152, 0.4275, 0.2983, 0.6475, 0.2861, 0.5977, 0.3168, 0.5999, 0.6089, 0.4014, 0.5935, 0.3753, 0.6044, 0.3618, 0.6089, 0.4014, 0.5693, 0.4195, 0.5935, 0.3753, 0.5693, 0.4195, 0.5611, 0.3901, 0.5935, 0.3753, 0.5831, 0.3553, 0.5741, 0.3321, 0.5929, 0.3245, 0.5831, 0.3553, 0.5615, 0.3617, 0.5741, 0.3321, 0.5615, 0.3617, 0.5466, 0.3384, 0.5741, 0.3321, 0.5935, 0.3753, 0.5973, 0.3426, 0.6044, 0.3618, 0.5935, 0.3753, 0.5831, 0.3553, 0.5973, 0.3426, 0.5831, 0.3553, 0.5929, 0.3245, 0.5973, 0.3426, 0.5048, 0.3957, 0.5615, 0.3617, 0.5611, 0.3901, 0.5048, 0.3957, 0.5133, 0.3725, 0.5615, 0.3617, 0.5133, 0.3725, 0.5466, 0.3384, 0.5615, 0.3617, 0.273, 0.7052, 0.2983, 0.6475, 0.3008, 0.7054, 0.273, 0.7052, 0.2654, 0.6588, 0.2983, 0.6475, 0.2654, 0.6588, 0.2861, 0.5977, 0.2983, 0.6475, 0.2526, 0.7291, 0.2814, 0.7393, 0.2594, 0.7611, 0.2526, 0.7291, 0.273, 0.7052, 0.2814, 0.7393, 0.273, 0.7052, 0.3008, 0.7054, 0.2814, 0.7393, 0.6252, 0.3836, 0.6316, 0.3638, 0.6496, 0.4015, 0.6252, 0.3836, 0.6156, 0.3448, 0.6316, 0.3638, 0.6156, 0.3448, 0.6255, 0.3272, 0.6316, 0.3638, 0.2189, 0.7015, 0.2316, 0.7394, 0.1965, 0.7277, 0.2189, 0.7015, 0.2526, 0.7291, 0.2316, 0.7394, 0.2526, 0.7291, 0.2594, 0.7611, 0.2316, 0.7394, 0.8113, 0.3737, 0.797, 0.3382, 0.8281, 0.353, 0.7318, 0.4045, 0.6843, 0.3874, 0.7061, 0.3684, 0.6843, 0.3874, 0.6721, 0.3526, 0.7061, 0.3684])
me_icosphere.materials.append(mat_material_002)
me_icosphere.use_remesh_preserve_volume = False
me_icosphere.use_remesh_preserve_attributes = False
me_icosphere.use_mirror_vertex_groups = False
me_icosphere.update()

# ---- objects
ob_lamp_005 = bpy.data.objects.new('Lamp.005', light_lamp_005)
ob_lamp_004 = bpy.data.objects.new('Lamp.004', light_lamp_004)
ob_lamp_003 = bpy.data.objects.new('Lamp.003', light_lamp_003)
ob_lamp_002 = bpy.data.objects.new('Lamp.002', light_lamp_002)
ob_lamp_001 = bpy.data.objects.new('Lamp.001', light_lamp_001)
ob_icosphere = bpy.data.objects.new('Icosphere', me_icosphere)
ob_lamp = bpy.data.objects.new('Lamp', light_lamp)
ob_camera = bpy.data.objects.new('Camera', cam_camera)

# ---- transforms, parenting, visibility, modifiers, constraints
ob_lamp_005.location = (0.01633, -2.767, -0.03297)
ob_lamp_005.rotation_euler = (0.6503, 0.05522, 1.866)
ob_lamp_005.lock_rotations_4d = False
ob_lamp_005.empty_display_type = 'ARROWS'
ob_lamp_005.color = (0.0, 0.0, 0.0, 0.0)
ob_lamp_005.lineart.crease_threshold = 0.0
ob_lamp_004.location = (0.01633, 2.82, 0.026)
ob_lamp_004.rotation_euler = (0.6503, 0.05522, 1.866)
ob_lamp_004.lock_rotations_4d = False
ob_lamp_004.empty_display_type = 'ARROWS'
ob_lamp_004.color = (0.0, 0.0, 0.0, 0.0)
ob_lamp_004.lineart.crease_threshold = 0.0
ob_lamp_003.location = (3.864, 0.03357, 0.01126)
ob_lamp_003.rotation_euler = (0.6503, 0.05522, 1.866)
ob_lamp_003.lock_rotations_4d = False
ob_lamp_003.empty_display_type = 'ARROWS'
ob_lamp_003.color = (0.0, 0.0, 0.0, 0.0)
ob_lamp_003.lineart.crease_threshold = 0.0
ob_lamp_002.location = (-3.58, 0.03357, 0.04074)
ob_lamp_002.rotation_euler = (0.6503, 0.05522, 1.866)
ob_lamp_002.lock_rotations_4d = False
ob_lamp_002.empty_display_type = 'ARROWS'
ob_lamp_002.color = (0.0, 0.0, 0.0, 0.0)
ob_lamp_002.lineart.crease_threshold = 0.0
ob_lamp_001.location = (-0.02789, 0.03357, -2.981)
ob_lamp_001.rotation_euler = (0.6503, 0.05522, 1.866)
ob_lamp_001.lock_rotations_4d = False
ob_lamp_001.empty_display_type = 'ARROWS'
ob_lamp_001.color = (0.0, 0.0, 0.0, 0.0)
ob_lamp_001.lineart.crease_threshold = 0.0
ob_icosphere.location = (0.0, 0.0, 0.0)
ob_icosphere.scale = (1.0, 0.8199, 0.2219)
ob_icosphere.lineart.crease_threshold = 0.0
ob_lamp.location = (0.03107, 0.03256, 2.984)
ob_lamp.rotation_euler = (0.6503, 0.05522, 1.866)
ob_lamp.lock_rotations_4d = False
ob_lamp.empty_display_type = 'ARROWS'
ob_lamp.color = (0.0, 0.0, 0.0, 0.0)
ob_lamp.lineart.crease_threshold = 0.0
ob_camera.location = (7.481, -6.508, 5.344)
ob_camera.rotation_euler = (1.109, 0.0, 0.8149)
ob_camera.lock_rotations_4d = False
ob_camera.empty_display_type = 'ARROWS'
ob_camera.color = (0.0, 0.0, 0.0, 0.0)
ob_camera.display_type = 'WIRE'
ob_camera.lineart.crease_threshold = 0.0

# ---- collection membership
col_collection_1.objects.link(ob_lamp_005)
col_collection_1.objects.link(ob_lamp_004)
col_collection_1.objects.link(ob_lamp_003)
col_collection_1.objects.link(ob_lamp_002)
col_collection_1.objects.link(ob_lamp_001)
col_collection_1.objects.link(ob_icosphere)
col_collection_1.objects.link(ob_lamp)
col_collection_1.objects.link(ob_camera)

# ---- scene / render settings (as saved in the file)
scene.camera = ob_camera
scene.frame_start = 1; scene.frame_end = 250; scene.frame_set(1)
scene.render.engine = 'CYCLES'
scene.render.resolution_percentage = 50
scene.render.dither_intensity = 0.0
scene.cycles.use_denoising = False
scene.cycles.samples = 128
scene.cycles.sampling_pattern = 'TABULATED_SOBOL'
scene.cycles.use_adaptive_sampling = False
scene.cycles.use_light_tree = False
scene.cycles.blur_glossy = 0.0
scene.cycles.sample_clamp_indirect = 0.0
scene.view_settings.view_transform = 'Standard'
bpy.context.view_layer.update()
